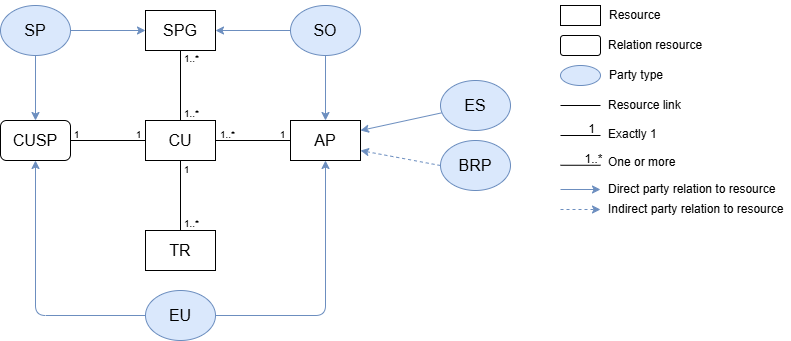

The diagram above was exported from draw.io. Its source (the exported page's mxGraphModel, read from the mxfile embedded in the PNG):
<mxGraphModel dx="635" dy="1139" grid="1" gridSize="10" guides="1" tooltips="1" connect="1" arrows="1" fold="1" page="1" pageScale="1" pageWidth="850" pageHeight="1100" math="0" shadow="0">
  <root>
    <mxCell id="0" />
    <mxCell id="1" parent="0" />
    <mxCell id="75" value="" style="edgeStyle=none;html=1;endArrow=none;endFill=0;" parent="1" source="60" target="61" edge="1">
      <mxGeometry relative="1" as="geometry" />
    </mxCell>
    <mxCell id="76" value="" style="edgeStyle=none;html=1;endArrow=none;endFill=0;startArrow=none;startFill=0;" parent="1" source="60" target="63" edge="1">
      <mxGeometry relative="1" as="geometry" />
    </mxCell>
    <mxCell id="60" value="CU" style="rounded=0;whiteSpace=wrap;html=1;fontSize=16;" parent="1" vertex="1">
      <mxGeometry x="355" y="520" width="70" height="40" as="geometry" />
    </mxCell>
    <mxCell id="61" value="TR" style="rounded=0;whiteSpace=wrap;html=1;fontSize=16;" parent="1" vertex="1">
      <mxGeometry x="355" y="630" width="70" height="40" as="geometry" />
    </mxCell>
    <mxCell id="74" value="" style="edgeStyle=none;html=1;endArrow=none;endFill=0;startArrow=none;startFill=0;" parent="1" source="62" target="60" edge="1">
      <mxGeometry relative="1" as="geometry" />
    </mxCell>
    <mxCell id="62" value="SPG" style="rounded=0;whiteSpace=wrap;html=1;fontSize=16;" parent="1" vertex="1">
      <mxGeometry x="355" y="410" width="70" height="40" as="geometry" />
    </mxCell>
    <mxCell id="63" value="AP" style="rounded=0;whiteSpace=wrap;html=1;fontSize=16;" parent="1" vertex="1">
      <mxGeometry x="500" y="520" width="70" height="40" as="geometry" />
    </mxCell>
    <mxCell id="69" value="" style="edgeStyle=none;html=1;strokeColor=#6c8ebf;fillColor=#dae8fc;" parent="1" source="64" target="62" edge="1">
      <mxGeometry relative="1" as="geometry" />
    </mxCell>
    <mxCell id="78" value="" style="edgeStyle=none;html=1;fillColor=#dae8fc;strokeColor=#6c8ebf;" parent="1" source="64" target="77" edge="1">
      <mxGeometry relative="1" as="geometry" />
    </mxCell>
    <mxCell id="64" value="&lt;font style=&quot;font-size: 16px;&quot;&gt;SP&lt;/font&gt;" style="ellipse;whiteSpace=wrap;html=1;strokeColor=#6c8ebf;fillColor=#dae8fc;" parent="1" vertex="1">
      <mxGeometry x="210" y="405" width="70" height="50" as="geometry" />
    </mxCell>
    <mxCell id="72" value="" style="edgeStyle=none;html=1;strokeColor=#6c8ebf;fillColor=#dae8fc;" parent="1" source="65" target="62" edge="1">
      <mxGeometry relative="1" as="geometry" />
    </mxCell>
    <mxCell id="73" value="" style="edgeStyle=none;html=1;strokeColor=#6c8ebf;fillColor=#dae8fc;" parent="1" source="65" target="63" edge="1">
      <mxGeometry relative="1" as="geometry" />
    </mxCell>
    <mxCell id="65" value="&lt;font style=&quot;font-size: 16px;&quot;&gt;SO&lt;/font&gt;" style="ellipse;whiteSpace=wrap;html=1;strokeColor=#6c8ebf;fillColor=#dae8fc;" parent="1" vertex="1">
      <mxGeometry x="500" y="405" width="70" height="50" as="geometry" />
    </mxCell>
    <mxCell id="70" value="" style="edgeStyle=none;html=1;strokeColor=#6c8ebf;fillColor=#dae8fc;entryX=1;entryY=0.25;entryDx=0;entryDy=0;" parent="1" source="66" target="63" edge="1">
      <mxGeometry relative="1" as="geometry">
        <mxPoint x="570" y="560" as="targetPoint" />
      </mxGeometry>
    </mxCell>
    <mxCell id="66" value="&lt;font style=&quot;font-size: 16px;&quot;&gt;ES&lt;/font&gt;" style="ellipse;whiteSpace=wrap;html=1;strokeColor=#6c8ebf;fillColor=#dae8fc;" parent="1" vertex="1">
      <mxGeometry x="650" y="480" width="70" height="50" as="geometry" />
    </mxCell>
    <mxCell id="71" style="edgeStyle=none;html=1;exitX=0;exitY=0.5;exitDx=0;exitDy=0;entryX=1;entryY=0.75;entryDx=0;entryDy=0;dashed=1;strokeColor=#6c8ebf;fillColor=#dae8fc;" parent="1" source="67" target="63" edge="1">
      <mxGeometry relative="1" as="geometry" />
    </mxCell>
    <mxCell id="67" value="&lt;font style=&quot;font-size: 16px;&quot;&gt;BRP&lt;/font&gt;" style="ellipse;whiteSpace=wrap;html=1;strokeColor=#6c8ebf;fillColor=#dae8fc;" parent="1" vertex="1">
      <mxGeometry x="650" y="540" width="70" height="50" as="geometry" />
    </mxCell>
    <mxCell id="80" value="" style="edgeStyle=elbowEdgeStyle;html=1;fillColor=#dae8fc;strokeColor=#6c8ebf;entryX=0.5;entryY=1;entryDx=0;entryDy=0;" parent="1" source="68" target="63" edge="1">
      <mxGeometry relative="1" as="geometry">
        <Array as="points">
          <mxPoint x="535" y="630" />
        </Array>
      </mxGeometry>
    </mxCell>
    <mxCell id="81" style="edgeStyle=elbowEdgeStyle;html=1;exitX=0;exitY=0.5;exitDx=0;exitDy=0;entryX=0.5;entryY=1;entryDx=0;entryDy=0;fillColor=#dae8fc;strokeColor=#6c8ebf;" parent="1" source="68" target="77" edge="1">
      <mxGeometry relative="1" as="geometry">
        <mxPoint x="355.000000000001" y="705" as="sourcePoint" />
        <mxPoint x="245" y="550" as="targetPoint" />
        <Array as="points">
          <mxPoint x="245" y="640" />
        </Array>
      </mxGeometry>
    </mxCell>
    <mxCell id="68" value="&lt;font style=&quot;font-size: 16px;&quot;&gt;EU&lt;/font&gt;" style="ellipse;whiteSpace=wrap;html=1;fillColor=#dae8fc;strokeColor=#6c8ebf;" parent="1" vertex="1">
      <mxGeometry x="355" y="690" width="70" height="50" as="geometry" />
    </mxCell>
    <mxCell id="82" value="" style="edgeStyle=none;html=1;endArrow=none;endFill=0;" parent="1" source="77" target="60" edge="1">
      <mxGeometry relative="1" as="geometry" />
    </mxCell>
    <mxCell id="77" value="CUSP" style="rounded=1;whiteSpace=wrap;html=1;fontSize=16;" parent="1" vertex="1">
      <mxGeometry x="210" y="520" width="70" height="40" as="geometry" />
    </mxCell>
    <mxCell id="83" value="1..*" style="text;html=1;align=center;verticalAlign=middle;resizable=0;points=[];autosize=1;strokeColor=none;fillColor=none;fontSize=10;" parent="1" vertex="1">
      <mxGeometry x="381" y="443" width="40" height="30" as="geometry" />
    </mxCell>
    <mxCell id="84" value="1..*" style="text;html=1;align=center;verticalAlign=middle;resizable=0;points=[];autosize=1;strokeColor=none;fillColor=none;fontSize=10;" parent="1" vertex="1">
      <mxGeometry x="381" y="498" width="40" height="30" as="geometry" />
    </mxCell>
    <mxCell id="85" value="1..*" style="text;html=1;align=center;verticalAlign=middle;resizable=0;points=[];autosize=1;strokeColor=none;fillColor=none;fontSize=10;" parent="1" vertex="1">
      <mxGeometry x="417" y="519" width="40" height="30" as="geometry" />
    </mxCell>
    <mxCell id="86" value="1..*" style="text;html=1;align=center;verticalAlign=middle;resizable=0;points=[];autosize=1;strokeColor=none;fillColor=none;fontSize=10;" parent="1" vertex="1">
      <mxGeometry x="381" y="608" width="40" height="30" as="geometry" />
    </mxCell>
    <mxCell id="87" value="1" style="text;html=1;align=center;verticalAlign=middle;resizable=0;points=[];autosize=1;strokeColor=none;fillColor=none;fontSize=10;" parent="1" vertex="1">
      <mxGeometry x="381" y="554" width="30" height="30" as="geometry" />
    </mxCell>
    <mxCell id="89" value="1" style="text;html=1;align=center;verticalAlign=middle;resizable=0;points=[];autosize=1;strokeColor=none;fillColor=none;fontSize=10;" parent="1" vertex="1">
      <mxGeometry x="271" y="519" width="30" height="30" as="geometry" />
    </mxCell>
    <mxCell id="92" value="1" style="text;html=1;align=center;verticalAlign=middle;resizable=0;points=[];autosize=1;strokeColor=none;fillColor=none;fontSize=10;" parent="1" vertex="1">
      <mxGeometry x="477" y="519" width="30" height="30" as="geometry" />
    </mxCell>
    <mxCell id="93" value="1" style="text;html=1;align=center;verticalAlign=middle;resizable=0;points=[];autosize=1;strokeColor=none;fillColor=none;fontSize=10;" parent="1" vertex="1">
      <mxGeometry x="333" y="519" width="30" height="30" as="geometry" />
    </mxCell>
    <mxCell id="96" value="" style="edgeStyle=none;html=1;strokeColor=#6c8ebf;fillColor=#dae8fc;" parent="1" edge="1">
      <mxGeometry relative="1" as="geometry">
        <mxPoint x="770" y="589" as="sourcePoint" />
        <mxPoint x="810" y="589" as="targetPoint" />
      </mxGeometry>
    </mxCell>
    <mxCell id="97" value="" style="edgeStyle=none;html=1;strokeColor=#6c8ebf;fillColor=#dae8fc;dashed=1;" parent="1" edge="1">
      <mxGeometry relative="1" as="geometry">
        <mxPoint x="770" y="609" as="sourcePoint" />
        <mxPoint x="810" y="609" as="targetPoint" />
      </mxGeometry>
    </mxCell>
    <mxCell id="99" value="" style="edgeStyle=none;html=1;endArrow=none;endFill=0;" parent="1" edge="1">
      <mxGeometry relative="1" as="geometry">
        <mxPoint x="770" y="505" as="sourcePoint" />
        <mxPoint x="810" y="505" as="targetPoint" />
      </mxGeometry>
    </mxCell>
    <mxCell id="100" value="" style="rounded=1;whiteSpace=wrap;html=1;fontSize=16;" parent="1" vertex="1">
      <mxGeometry x="770" y="435" width="40" height="20" as="geometry" />
    </mxCell>
    <mxCell id="101" value="" style="ellipse;whiteSpace=wrap;html=1;strokeColor=#6c8ebf;fillColor=#dae8fc;" parent="1" vertex="1">
      <mxGeometry x="770" y="465" width="40" height="20" as="geometry" />
    </mxCell>
    <mxCell id="102" value="" style="rounded=0;whiteSpace=wrap;html=1;fontSize=16;" parent="1" vertex="1">
      <mxGeometry x="770" y="405" width="40" height="20" as="geometry" />
    </mxCell>
    <mxCell id="103" value="Resource link" style="text;html=1;align=left;verticalAlign=middle;whiteSpace=wrap;rounded=0;" parent="1" vertex="1">
      <mxGeometry x="816" y="490" width="90" height="30" as="geometry" />
    </mxCell>
    <mxCell id="104" value="Direct party relation to resource" style="text;html=1;align=left;verticalAlign=middle;whiteSpace=wrap;rounded=0;" parent="1" vertex="1">
      <mxGeometry x="816" y="574" width="184" height="30" as="geometry" />
    </mxCell>
    <mxCell id="105" value="Indirect party relation to resource" style="text;html=1;align=left;verticalAlign=middle;whiteSpace=wrap;rounded=0;" parent="1" vertex="1">
      <mxGeometry x="816" y="594" width="184" height="30" as="geometry" />
    </mxCell>
    <mxCell id="106" value="Resource&lt;span style=&quot;font-family: monospace; font-size: 0px; text-wrap-mode: nowrap;&quot;&gt;%3CmxGraphModel%3E%3Croot%3E%3CmxCell%20id%3D%220%22%2F%3E%3CmxCell%20id%3D%221%22%20parent%3D%220%22%2F%3E%3CmxCell%20id%3D%222%22%20value%3D%22Party%20own%22%20style%3D%22text%3Bhtml%3D1%3Balign%3Dleft%3BverticalAlign%3Dmiddle%3BwhiteSpace%3Dwrap%3Brounded%3D0%3B%22%20vertex%3D%221%22%20parent%3D%221%22%3E%3CmxGeometry%20x%3D%22126%22%20y%3D%22665%22%20width%3D%2290%22%20height%3D%2230%22%20as%3D%22geometry%22%2F%3E%3C%2FmxCell%3E%3C%2Froot%3E%3C%2FmxGraphModel%3E&lt;/span&gt;" style="text;html=1;align=left;verticalAlign=middle;whiteSpace=wrap;rounded=0;" parent="1" vertex="1">
      <mxGeometry x="817" y="400" width="90" height="30" as="geometry" />
    </mxCell>
    <mxCell id="107" value="Relation resource" style="text;html=1;align=left;verticalAlign=middle;whiteSpace=wrap;rounded=0;" parent="1" vertex="1">
      <mxGeometry x="816" y="430" width="104" height="30" as="geometry" />
    </mxCell>
    <mxCell id="108" value="Party type" style="text;html=1;align=left;verticalAlign=middle;whiteSpace=wrap;rounded=0;" parent="1" vertex="1">
      <mxGeometry x="817" y="460" width="90" height="30" as="geometry" />
    </mxCell>
    <mxCell id="109" value="1..*" style="text;html=1;align=center;verticalAlign=middle;resizable=0;points=[];autosize=1;strokeColor=none;fillColor=none;fontSize=12;" parent="1" vertex="1">
      <mxGeometry x="783" y="544" width="40" height="30" as="geometry" />
    </mxCell>
    <mxCell id="111" value="1" style="text;html=1;align=center;verticalAlign=middle;resizable=0;points=[];autosize=1;strokeColor=none;fillColor=none;fontSize=12;" parent="1" vertex="1">
      <mxGeometry x="786" y="514" width="30" height="30" as="geometry" />
    </mxCell>
    <mxCell id="112" value="Exactly 1&lt;span style=&quot;font-family: monospace; font-size: 0px; text-wrap-mode: nowrap;&quot;&gt;%3CmxGraphModel%3E%3Croot%3E%3CmxCell%20id%3D%220%22%2F%3E%3CmxCell%20id%3D%221%22%20parent%3D%220%22%2F%3E%3CmxCell%20id%3D%222%22%20value%3D%22Resource%20link%22%20style%3D%22text%3Bhtml%3D1%3Balign%3Dleft%3BverticalAlign%3Dmiddle%3BwhiteSpace%3Dwrap%3Brounded%3D0%3B%22%20vertex%3D%221%22%20parent%3D%221%22%3E%3CmxGeometry%20x%3D%22816%22%20y%3D%22490%22%20width%3D%2290%22%20height%3D%2230%22%20as%3D%22geometry%22%2F%3E%3C%2FmxCell%3E%3C%2Froot%3E%3C%2FmxGraphModel%3E&lt;/span&gt;" style="text;html=1;align=left;verticalAlign=middle;whiteSpace=wrap;rounded=0;" parent="1" vertex="1">
      <mxGeometry x="816" y="519" width="90" height="30" as="geometry" />
    </mxCell>
    <mxCell id="113" value="One or more" style="text;html=1;align=left;verticalAlign=middle;whiteSpace=wrap;rounded=0;" parent="1" vertex="1">
      <mxGeometry x="816" y="547" width="90" height="30" as="geometry" />
    </mxCell>
    <mxCell id="114" value="" style="edgeStyle=none;html=1;endArrow=none;endFill=0;" parent="1" edge="1">
      <mxGeometry relative="1" as="geometry">
        <mxPoint x="770" y="535" as="sourcePoint" />
        <mxPoint x="810" y="535" as="targetPoint" />
      </mxGeometry>
    </mxCell>
    <mxCell id="115" value="" style="edgeStyle=none;html=1;endArrow=none;endFill=0;" parent="1" edge="1">
      <mxGeometry relative="1" as="geometry">
        <mxPoint x="770" y="564.76" as="sourcePoint" />
        <mxPoint x="810" y="564.76" as="targetPoint" />
      </mxGeometry>
    </mxCell>
  </root>
</mxGraphModel>